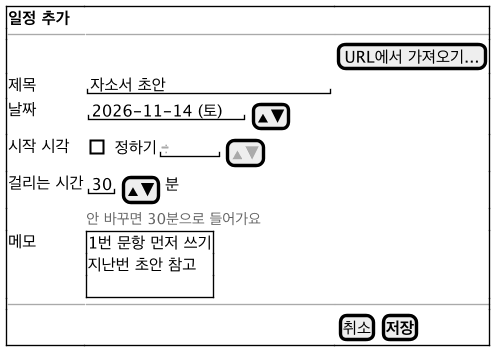

The diagram above was rendered by PlantUML. Its source (embedded in the PNG):
@startsalt ui-form
!include ui-common.iuml
{+
  <b>일정 추가</b> | . | .
  --|--|--
  . | . | [URL에서 가져오기...]
  제목 | "자소서 초안                " | .
  날짜 | { "2026-11-14 (토)" | [▲▼] } | .
  시작 시각 | { [ ] 정하기 | "<color:#AAAAAA>--:--</color>" | [<color:#AAAAAA>▲▼</color>] } | .
  걸리는 시간 | { "30" | [▲▼] | 분 } | .
  . | <size:11><color:#666666>안 바꾸면 30분으로 들어가요</color></size> | .
  메모 | {+ 1번 문항 먼저 쓰기
  지난번 초안 참고
  . } | .
  --|--|--
  . | . | { [취소] | [<b>저장</b>] }
}
@endsalt